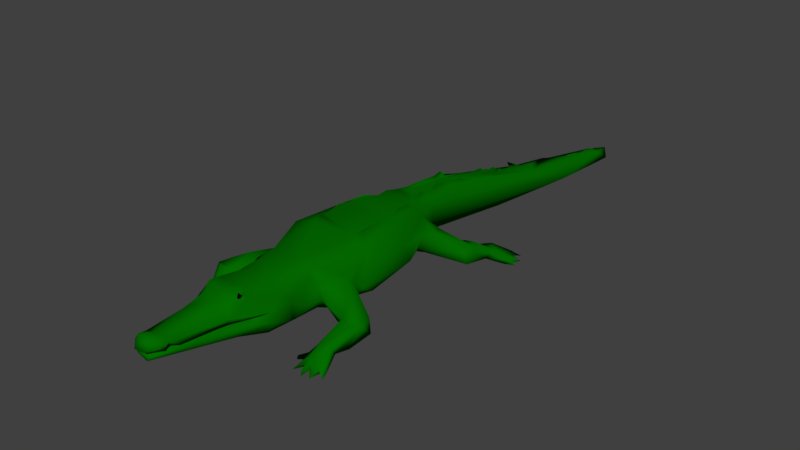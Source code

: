 # Source: item_enemy_jacare.blend  (saved by Blender 2.79.0; exported with 4.5.12 LTS)
import bpy
from mathutils import Matrix  # noqa: F401  (used for matrix-valued properties, if any)

bpy.ops.wm.read_factory_settings(use_empty=True)
scene = bpy.context.scene
scene.name = 'Scene'

# ---- collections
col_collection_1 = bpy.data.collections.new('Collection 1'); scene.collection.children.link(col_collection_1)

# ---- materials (node trees are filled in below, after node groups)
mat_fur = bpy.data.materials.new('fur')
mat_fur.alpha_threshold = 0.0
mat_fur.use_transparent_shadow = False
mat_fur.diffuse_color = (0.001038, 0.1523, 0.0, 1.0)
mat_fur.roughness = 0.5
mat_fur.specular_intensity = 0.0
mat_fur.line_color = (0.0, 0.0, 0.0, 1.0)

# ---- material node trees

# ---- world
world_world = bpy.data.worlds.new('World'); scene.world = world_world
world_world.color = (0.05088, 0.05088, 0.05088)
world_world.use_sun_shadow = False
world_world.sun_shadow_jitter_overblur = 0.0
world_world.cycles.sampling_method = 'MANUAL'

# ---- meshes
me_croc_body = bpy.data.meshes.new('croc_body')
me_croc_body.from_pydata([(0.6318, 0.9276, 1.116), (0.5721, 0.9679, 1.091), (0.6074, 0.962, 1.1), (0.5827, 0.9275, 1.014), (0.5174, 0.9427, 1.112), (0.4148, 0.9519, 1.058), (0.4832, 0.9485, 1.15), (0.4693, 1.005, 1.043), (0.4959, 0.9217, 1.169), (0.4645, 0.9309, 1.058), (0.4121, 0.9284, 1.156), (0.3544, 0.9276, 1.057), (0.4161, 0.9292, 1.008), (0.4045, 0.9713, 0.9968), (0.3532, 0.9511, 1.045), (0.4665, 0.9603, 1.094), (0.3311, 1.27, 0.5393), (0.3396, 1.225, 0.5005), (0.4562, 1.245, 0.6616), (0.6204, 1.152, 0.6671), (0.3163, 1.27, 0.6461), (0.6303, 1.036, 0.6677), (0.3442, 1.129, 0.5078), (0.2374, 1.274, 0.7247), (0.2783, 1.23, 0.7123), (0.3818, 1.177, 0.4524), (0.2791, 1.091, 0.6685), (0.3822, 1.052, 0.7105), (0.488, 1.037, 0.7395), (0.4697, 0.9902, 0.9159), (0.1998, 1.079, 0.7021), (1.259e-09, 1.001, -0.02841), (0.2259, 1.017, 0.1599), (-0.085, 1.037, 0.6241), (0.335, 1.079, 0.3085), (0.1132, 1.043, 0.5996), (0.1801, 1.071, 0.8967), (0.221, 1.166, 0.864), (0.08598, 1.42, 0.7447), (0.3223, 1.399, 0.3492), (0.3515, 1.302, 0.004573), (0.1728, 1.388, 0.7166), (0.3735, 1.169, -0.0376), (0.257, 1.168, 0.7167), (0.4936, 1.148, 0.788), (0.5983, 0.9916, 0.8348), (0.5649, 0.9897, 0.9292), (0.5586, 0.9258, 1.161), (0.5925, 1.157, 0.8168), (0.4591, 1.04, 0.9703), (0.5602, 1.039, 0.9614), (0.6522, 1.147, 0.7782), (0.09868, 1.43, 1.21), (0.09705, 1.391, 1.371), (0.1355, 1.404, 1.317), (0.1509, 1.381, 1.234), (0.2151, 1.249, 1.132), (0.2171, 1.32, 1.05), (0.2411, 1.181, 1.12), (0.1282, 1.432, 1.3), (-0.006181, 1.424, 1.135), (0.01689, 1.415, 1.225), (1.287e-10, 1.42, 1.313), (0.1417, 1.411, 1.278), (0.1436, 1.391, 1.296), (-0.05291, 1.268, 1.922), (0.07826, 1.259, 1.448), (0.1336, 1.265, 1.481), (0.04183, 1.253, 1.651), (0.1446, 1.273, 1.1), (0.1015, 1.328, 1.821), (0.02281, 1.387, 1.392), (-1.5e-09, 1.366, 1.838), (0.1137, 1.292, 1.762), (0.06472, 1.296, 1.828), (0.09507, 1.287, 1.851), (0.05837, 1.373, 1.913), (0.1651, 1.314, 1.408), (0.1561, 1.283, 1.429), (0.04501, 1.299, 1.954), (-0.03165, 1.303, 1.966), (-0.05272, 1.376, 1.913), (0.09332, 1.322, 1.906), (0.09199, 1.405, 1.02), (0.19, 1.094, 1.133), (0.1259, 1.043, 0.9676), (0.02587, 1.223, 1.93), (0.2041, 1.205, 1.224), (0.1524, 1.247, 1.284), (0.03706, 1.021, 0.9505), (-0.1427, 1.126, 1.301), (0.08333, 1.277, 1.761), (0.1122, 1.239, 1.697), (0.06074, 1.267, 1.927), (0.05747, 1.224, 1.857), (-0.01866, 1.295, 1.431), (-1.138e-09, 1.269, 1.212), (-0.1444, 1.272, 1.107), (0.1605, 1.16, 1.356), (0.2655, 1.216, -0.307), (0.2549, 1.132, -0.2727), (0.1975, 1.311, -0.3901), (0.1319, 1.06, -0.2982), (0.1348, 1.418, -0.2755), (0.07743, 1.399, -0.4193), (0.2318, 1.421, -0.05902), (0.1556, 1.343, -0.5509), (0.1698, 1.189, -0.537), (0.08442, 1.402, -0.5656), (0.1037, 1.356, -0.892), (0.06109, 1.083, -0.5234), (2.771e-09, 1.056, -0.4483), (0.1819, 1.373, -0.3712), (0.1235, 1.393, -0.4202), (0.1176, 1.449, -0.351), (0.1403, 1.001, -1.412), (-0.05885, 1.358, -0.8838), (0.2898, 1.022, -2.184), (0.1689, 1.437, 0.2956), (0.07735, 1.346, -1.022), (0.1175, 1.262, -1.398), (0.1896, 1.174, -1.788), (0.052, 1.239, -1.52), (0.21, 0.9607, -2.21), (0.3165, 1.118, -2.717), (0.3377, 1.123, -2.575), (0.3461, 1.035, -2.7), (0.05959, 1.382, -0.717), (0.07662, 1.378, -0.8699), (0.09159, 1.44, -0.4981), (0.07777, 1.402, -0.7192), (0.09751, 1.284, -1.464), (0.09743, 1.218, -1.647), (0.08848, 1.389, -0.9452), (0.1238, 1.305, -1.305), (0.08546, 1.248, -1.527), (0.1745, 1.432, -0.08773), (0.1191, 1.322, -1.128), (0.1319, 1.294, -1.272), (0.1616, 1.459, -0.1651), (0.2006, 1.149, -2.255), (0.2574, 1.141, -2.407), (0.2167, 1.156, -2.251), (0.1005, 1.169, -2.082), (0.1005, 1.181, -1.904), (0.1005, 1.201, -1.775), (2.996e-12, 1.232, -1.715), (0.3041, 1.226, -0.389), (0.2772, 1.2, -0.4965), (0.2567, 1.055, -0.4666), (0.1242, 1.038, -0.4647), (0.2787, 1.086, -0.3185), (0.1906, 1.464, 0.05663), (0.1818, 1.451, 0.234), (0.2473, 1.139, -0.5142), (0.5307, 1.01, -0.4759), (0.5082, 1.102, -0.4546), (0.545, 1.062, -0.568), (0.5298, 0.9604, -0.7057), (0.5195, 1.115, -0.5687), (0.4168, 0.9856, -0.6751), (0.4037, 1.008, -0.5537), (0.3837, 1.114, -0.5871), (0.4752, 1.121, -0.6188), (0.5526, 1.018, -0.7675), (0.4344, 1.037, -0.7296), (0.718, 0.9269, -0.8052), (0.6683, 0.9452, -0.8393), (0.6823, 0.9567, -0.8179), (0.6692, 0.9271, -0.9575), (0.7051, 0.9236, -0.8937), (0.6987, 0.9393, -0.8722), (0.4886, 0.9565, -0.9092), (0.5062, 0.9183, -0.9043), (0.4805, 1.017, -0.8458), (0.5324, 0.9303, -0.8844), (0.5703, 0.9553, -0.9354), (0.6297, 0.9141, -0.7954), (0.6419, 0.9426, -0.9001), (0.2325, 1.339, 0.7958), (0.1489, 1.388, 0.8637), (0.2222, 1.257, 0.956), (0.5751, 0.9165, -0.9919), (0.2816, 1.149, -2.562), (0.064, 1.223, -1.649), (0.2633, 1.152, -2.466), (0.2597, 1.15, -2.466), (0.2247, 1.161, -2.297), (0.2367, 1.16, -2.362), (-0.6419, 0.9426, -0.9001), (-0.6692, 0.9271, -0.9575), (-0.5751, 0.9165, -0.9919), (-0.718, 0.9269, -0.8052), (-0.6683, 0.9452, -0.8393), (-0.6823, 0.9567, -0.8179), (-0.7051, 0.9236, -0.8937), (-0.5703, 0.9553, -0.9354), (-0.6297, 0.9141, -0.7954), (-0.5324, 0.9303, -0.8844), (-0.5526, 1.018, -0.7675), (-0.5062, 0.9183, -0.9043), (-0.4886, 0.9565, -0.9092), (-0.6987, 0.9393, -0.8722), (-0.4752, 1.121, -0.6188), (-0.4344, 1.037, -0.7296), (-0.5195, 1.115, -0.5687), (-0.3837, 1.114, -0.5871), (-0.545, 1.062, -0.568), (-0.4037, 1.008, -0.5537), (-0.2787, 1.086, -0.3185), (-0.2567, 1.055, -0.4666), (-0.2549, 1.132, -0.2727), (-0.5307, 1.01, -0.4759), (-0.5082, 1.102, -0.4546), (-0.2655, 1.216, -0.307), (-0.4168, 0.9856, -0.6751), (-0.5298, 0.9604, -0.7057), (-0.1208, 1.408, 0.8512), (-0.1568, 1.403, 0.7164), (-0.1841, 1.429, 0.3063), (-0.3223, 1.399, 0.3492), (-0.1803, 1.085, 0.9368), (-0.2135, 1.091, 0.8492), (-0.2325, 1.339, 0.7958), (-0.2374, 1.274, 0.7247), (-0.3311, 1.27, 0.5393), (-0.09901, 1.401, 1.015), (-0.2222, 1.257, 0.956), (-0.2171, 1.32, 1.05), (-0.3822, 1.052, 0.7105), (-0.2791, 1.091, 0.6685), (-0.257, 1.168, 0.7167), (-0.2783, 1.23, 0.7123), (-0.1998, 1.079, 0.7021), (-0.335, 1.079, 0.3085), (-0.2259, 1.017, 0.1599), (-0.3735, 1.169, -0.0376), (-0.3818, 1.177, 0.4524), (-0.3619, 1.275, -0.005265), (-0.4805, 1.017, -0.8458), (-0.2374, 1.153, 1.141), (-0.1012, 1.031, 0.9433), (-0.178, 1.442, 0.2061), (-0.1795, 1.457, 0.2519), (-0.1348, 1.418, -0.2755), (-0.1144, 1.438, -0.3603), (-0.1906, 1.464, 0.05663), (-0.1783, 1.433, -0.08689), (-0.08848, 1.389, -0.9452), (-0.09296, 1.372, -0.8803), (-0.07735, 1.346, -1.022), (-0.1235, 1.393, -0.4202), (-0.1616, 1.459, -0.1651), (-0.05959, 1.382, -0.717), (-0.01782, 1.294, -1.282), (-0.0009926, 1.257, -1.408), (0.01641, 1.258, -1.399), (-0.09646, 1.418, -0.4583), (-0.08463, 1.405, -0.5638), (-0.05671, 1.395, -0.5607), (0.01133, 1.174, -1.788), (-0.2861, 1.39, -0.04642), (0.03501, 1.284, -1.468), (-0.004907, 1.303, -1.355), (-0.07777, 1.402, -0.7192), (-0.02599, 1.322, -1.137), (0.2439, 1.144, -2.408), (0.219, 1.162, -2.299), (0.2326, 1.123, -2.587), (0.1124, 1.022, -2.224), (-0.01575, 1.006, -1.559), (-0.1556, 1.343, -0.5509), (-0.09487, 1.105, -0.5312), (-0.1698, 1.189, -0.537), (-0.2473, 1.139, -0.5142), (-0.2772, 1.2, -0.4965), (-0.3041, 1.226, -0.389), (0.2753, 1.044, -2.709), (-0.1319, 1.06, -0.2982), (-0.1975, 1.311, -0.3901), (-0.1819, 1.373, -0.3712), (-0.1242, 1.038, -0.4647), (-0.3163, 1.27, 0.6461), (-0.1282, 1.432, 1.3), (-0.1089, 1.43, 1.218), (-0.1509, 1.381, 1.234), (-0.1355, 1.404, 1.317), (-0.1412, 1.41, 1.278), (-0.1436, 1.391, 1.296), (-0.09491, 1.393, 1.37), (-0.2151, 1.249, 1.132), (-0.05747, 1.224, 1.857), (-0.05997, 1.259, 1.933), (-0.08237, 1.276, 1.764), (-0.1336, 1.265, 1.481), (-0.1122, 1.239, 1.697), (-0.1617, 1.162, 1.358), (-0.06181, 1.245, 1.567), (-0.1057, 1.257, 1.368), (-0.05866, 1.306, 1.387), (-0.1137, 1.292, 1.762), (-0.05905, 1.301, 1.828), (-0.1627, 1.288, 1.445), (-0.09507, 1.287, 1.851), (0.06727, 1.305, 1.389), (-0.09884, 1.351, 1.543), (-0.09332, 1.322, 1.906), (-0.1015, 1.328, 1.821), (-0.3532, 0.9511, 1.045), (-0.3544, 0.9276, 1.057), (-0.488, 1.037, 0.7395), (-0.5586, 0.9258, 1.161), (-0.5721, 0.9679, 1.091), (-0.5983, 0.9916, 0.8348), (-0.4697, 0.9902, 0.9159), (-0.5649, 0.9897, 0.9292), (-0.6303, 1.036, 0.6677), (-0.6522, 1.147, 0.7782), (-0.6204, 1.152, 0.6671), (-0.4832, 0.9485, 1.15), (-0.4959, 0.9217, 1.169), (-0.4121, 0.9284, 1.156), (-0.4665, 0.9603, 1.094), (-0.6318, 0.9276, 1.116), (-0.6074, 0.962, 1.1), (-0.3442, 1.129, 0.5078), (-0.3396, 1.225, 0.5005), (-0.4562, 1.245, 0.6616), (-0.5925, 1.157, 0.8168), (-0.4693, 1.005, 1.043), (-0.5602, 1.039, 0.9614), (-0.4936, 1.148, 0.788), (-0.4591, 1.04, 0.9703), (-0.4645, 0.9309, 1.058), (-0.5174, 0.9427, 1.112), (-0.5827, 0.9275, 1.014), (-0.2041, 1.205, 1.224), (-0.4161, 0.9292, 1.008), (-0.4045, 0.9713, 0.9968), (-0.4148, 0.9519, 1.058)], [], [(0, 2, 1), (0, 46, 2), (4, 3, 47), (46, 0, 3), (1, 3, 0), (47, 1, 4), (47, 3, 1), (4, 7, 6), (6, 7, 15), (8, 6, 15), (8, 15, 9), (8, 9, 4), (6, 8, 4), (11, 14, 12), (14, 13, 12), (14, 5, 13), (10, 9, 15), (10, 5, 9), (12, 5, 11), (17, 16, 19), (16, 18, 19), (17, 19, 21), (22, 17, 21), (18, 16, 20), (51, 19, 18), (18, 24, 44), (44, 51, 18), (20, 23, 24), (23, 20, 41), (22, 25, 17), (27, 21, 28), (22, 21, 27), (27, 26, 22), (32, 33, 31), (34, 25, 22), (32, 34, 35), (33, 32, 35), (36, 30, 43), (43, 23, 37), (43, 37, 36), (30, 36, 85), (26, 30, 35), (30, 85, 89), (89, 35, 30), (17, 25, 39), (39, 16, 17), (34, 42, 25), (25, 42, 40), (25, 40, 39), (35, 34, 22), (30, 26, 43), (24, 43, 44), (24, 23, 43), (24, 18, 20), (33, 35, 89), (26, 27, 43), (27, 28, 44), (43, 27, 44), (28, 45, 29), (29, 45, 46), (21, 45, 28), (11, 5, 14), (44, 49, 7), (48, 7, 50), (51, 48, 50), (48, 51, 44), (48, 44, 7), (29, 49, 44), (44, 28, 29), (21, 51, 45), (21, 19, 51), (51, 50, 46), (45, 51, 46), (59, 52, 62), (59, 62, 53), (53, 54, 59), (56, 181, 57), (58, 181, 56), (60, 52, 83), (52, 61, 62), (71, 53, 62), (93, 91, 65), (68, 67, 66), (293, 65, 91), (64, 54, 63), (63, 52, 59), (55, 63, 54), (52, 63, 55), (71, 72, 70), (74, 73, 70), (72, 76, 70), (70, 75, 74), (57, 55, 77), (71, 77, 53), (71, 70, 77), (70, 73, 78), (77, 70, 78), (79, 76, 80), (81, 80, 76), (82, 75, 70), (70, 76, 82), (72, 81, 76), (77, 56, 57), (77, 54, 53), (55, 83, 52), (55, 54, 77), (60, 61, 52), (56, 77, 78), (76, 79, 82), (82, 79, 75), (46, 50, 2), (58, 56, 87), (69, 88, 87), (69, 87, 56), (89, 84, 90), (85, 84, 89), (9, 12, 13), (13, 7, 49), (5, 7, 13), (29, 9, 13), (13, 49, 29), (10, 15, 7), (7, 5, 10), (9, 5, 12), (2, 50, 7), (2, 7, 1), (1, 7, 4), (29, 46, 3), (29, 3, 9), (9, 3, 4), (67, 91, 92), (68, 91, 67), (94, 93, 86), (86, 93, 292), (293, 91, 68), (68, 66, 95), (96, 66, 88), (96, 88, 69), (97, 96, 69), (66, 96, 95), (66, 67, 88), (58, 98, 84), (93, 92, 91), (87, 67, 92), (92, 98, 87), (67, 87, 88), (58, 87, 98), (98, 90, 84), (86, 296, 98), (296, 90, 98), (94, 92, 93), (86, 98, 94), (94, 98, 92), (99, 40, 42), (99, 42, 100), (40, 101, 112), (40, 99, 101), (102, 32, 31), (100, 42, 32), (32, 102, 100), (112, 105, 40), (130, 108, 106), (109, 130, 106), (105, 112, 139), (113, 112, 106), (106, 108, 113), (101, 107, 106), (106, 112, 101), (112, 103, 139), (112, 113, 103), (111, 102, 31), (119, 137, 116), (116, 128, 119), (115, 107, 110), (117, 107, 115), (136, 118, 153), (137, 119, 109), (107, 117, 106), (117, 121, 106), (137, 109, 121), (138, 137, 121), (121, 109, 106), (122, 116, 120), (116, 137, 134), (120, 138, 121), (134, 120, 116), (124, 125, 126), (116, 104, 108), (127, 128, 116), (108, 127, 116), (153, 39, 105), (39, 40, 105), (42, 34, 32), (135, 120, 121), (132, 135, 121), (152, 153, 105), (139, 136, 105), (136, 103, 104), (39, 153, 118), (153, 152, 136), (137, 138, 134), (266, 142, 141), (147, 148, 101), (147, 101, 99), (102, 150, 149), (149, 151, 102), (100, 102, 151), (111, 150, 102), (150, 111, 110), (154, 107, 148), (148, 107, 101), (149, 110, 154), (107, 154, 110), (150, 110, 149), (156, 157, 159), (156, 155, 157), (158, 155, 161), (160, 158, 161), (160, 175, 158), (162, 159, 163), (165, 163, 164), (163, 159, 164), (155, 158, 157), (164, 157, 158), (157, 164, 159), (168, 166, 167), (178, 171, 170), (141, 142, 125), (142, 121, 125), (126, 125, 117), (149, 154, 162), (161, 149, 162), (145, 132, 121), (144, 145, 121), (117, 115, 123), (143, 144, 121), (121, 142, 143), (117, 123, 126), (121, 117, 125), (165, 160, 162), (160, 161, 162), (151, 149, 155), (155, 149, 161), (163, 165, 162), (148, 147, 159), (156, 159, 147), (148, 159, 162), (154, 148, 162), (155, 100, 151), (156, 147, 99), (155, 156, 100), (99, 100, 156), (173, 182, 175), (175, 160, 172), (173, 175, 172), (172, 174, 176), (175, 182, 176), (167, 164, 168), (177, 175, 178), (177, 158, 175), (164, 174, 165), (172, 160, 174), (165, 174, 160), (177, 166, 168), (167, 166, 177), (177, 171, 167), (167, 171, 164), (177, 178, 170), (170, 171, 177), (169, 176, 174), (174, 164, 169), (178, 169, 164), (176, 169, 175), (175, 169, 178), (179, 41, 180), (181, 37, 179), (181, 179, 180), (38, 180, 41), (22, 26, 35), (57, 180, 83), (181, 180, 57), (83, 180, 38), (37, 181, 36), (83, 38, 217), (16, 41, 20), (16, 39, 41), (179, 23, 41), (39, 38, 41), (38, 39, 118), (164, 158, 168), (158, 177, 168), (36, 181, 58), (36, 58, 84), (85, 36, 84), (183, 141, 125), (104, 103, 114), (103, 113, 114), (114, 113, 104), (128, 130, 109), (133, 109, 119), (119, 128, 133), (133, 128, 109), (104, 113, 129), (136, 139, 103), (152, 105, 136), (104, 129, 108), (108, 129, 113), (173, 172, 182), (185, 141, 183), (185, 186, 141), (23, 179, 37), (171, 178, 164), (172, 176, 182), (135, 122, 131), (131, 122, 120), (120, 135, 131), (108, 130, 127), (128, 127, 130), (132, 145, 146), (184, 132, 146), (187, 142, 266), (188, 187, 266), (134, 138, 120), (184, 135, 132), (201, 200, 191), (196, 201, 191), (192, 194, 193), (192, 193, 197), (190, 196, 198), (190, 198, 189), (189, 202, 199), (189, 197, 195), (192, 197, 194), (202, 195, 197), (202, 193, 199), (202, 197, 193), (203, 204, 199), (205, 203, 199), (204, 203, 206), (199, 207, 205), (205, 206, 203), (210, 209, 212), (210, 212, 208), (211, 212, 209), (213, 212, 211), (211, 214, 213), (215, 204, 206), (208, 215, 206), (207, 199, 216), (202, 189, 195), (212, 213, 207), (207, 213, 205), (216, 212, 207), (216, 215, 208), (198, 215, 216), (212, 216, 208), (38, 118, 219), (218, 38, 219), (218, 217, 38), (220, 218, 219), (221, 222, 241), (224, 223, 218), (220, 225, 218), (218, 225, 282), (226, 83, 217), (217, 227, 228), (227, 222, 221), (217, 228, 226), (222, 227, 223), (223, 227, 217), (230, 325, 33), (218, 223, 217), (229, 230, 231), (310, 229, 331), (229, 231, 331), (241, 33, 89), (224, 232, 231), (231, 232, 331), (230, 233, 231), (224, 231, 222), (234, 33, 325), (236, 237, 238), (238, 237, 220), (236, 234, 237), (225, 220, 326), (237, 326, 220), (33, 241, 233), (233, 230, 33), (233, 222, 231), (222, 233, 241), (234, 235, 33), (237, 234, 325), (33, 235, 31), (215, 201, 239), (239, 204, 215), (239, 199, 204), (215, 198, 201), (198, 200, 201), (199, 193, 194), (199, 239, 190), (196, 190, 239), (190, 189, 199), (191, 200, 198), (191, 198, 196), (239, 201, 196), (216, 197, 198), (240, 221, 241), (227, 221, 240), (198, 197, 189), (216, 199, 194), (197, 216, 194), (219, 243, 242), (116, 250, 248), (116, 248, 249), (249, 248, 250), (257, 258, 251), (252, 247, 244), (258, 257, 259), (122, 184, 260), (255, 122, 260), (247, 252, 261), (244, 247, 104), (246, 242, 136), (247, 246, 136), (242, 246, 261), (246, 247, 261), (242, 243, 118), (242, 220, 219), (219, 118, 243), (253, 258, 259), (122, 262, 256), (254, 263, 255), (255, 263, 256), (254, 256, 263), (122, 255, 262), (255, 256, 262), (122, 135, 184), (143, 142, 140), (223, 224, 222), (136, 104, 247), (266, 186, 183), (141, 186, 266), (187, 267, 140), (142, 187, 140), (140, 267, 266), (267, 188, 266), (145, 184, 146), (268, 183, 125), (251, 244, 245), (266, 183, 268), (264, 258, 253), (253, 116, 264), (249, 264, 116), (123, 115, 270), (260, 269, 271), (116, 122, 256), (249, 260, 271), (256, 254, 116), (265, 116, 254), (254, 255, 260), (249, 265, 260), (265, 254, 260), (184, 145, 260), (145, 144, 260), (270, 269, 123), (234, 236, 235), (268, 125, 124), (220, 261, 238), (265, 250, 116), (250, 265, 249), (273, 270, 272), (272, 270, 115), (118, 136, 242), (115, 110, 272), (220, 242, 261), (269, 273, 271), (273, 269, 270), (205, 275, 206), (275, 274, 206), (274, 210, 206), (210, 208, 206), (205, 213, 276), (276, 213, 214), (276, 275, 205), (126, 123, 277), (140, 260, 143), (144, 143, 260), (123, 269, 277), (269, 260, 268), (140, 266, 268), (126, 277, 124), (260, 140, 268), (268, 277, 269), (278, 211, 209), (273, 279, 271), (280, 271, 279), (209, 210, 278), (281, 278, 210), (279, 276, 214), (274, 273, 272), (272, 210, 274), (272, 281, 210), (281, 111, 278), (111, 281, 272), (273, 275, 279), (275, 276, 279), (273, 274, 275), (111, 272, 110), (261, 279, 238), (214, 238, 279), (238, 214, 236), (280, 261, 252), (279, 261, 280), (268, 124, 277), (258, 264, 271), (104, 116, 259), (253, 259, 116), (264, 249, 271), (236, 214, 211), (278, 111, 31), (104, 259, 257), (245, 104, 257), (280, 251, 271), (257, 251, 245), (258, 271, 251), (235, 278, 31), (278, 235, 211), (236, 211, 235), (244, 280, 252), (251, 280, 244), (245, 244, 104), (283, 284, 287), (287, 284, 285), (287, 285, 286), (284, 60, 226), (286, 302, 289), (286, 285, 302), (62, 61, 284), (71, 62, 289), (286, 289, 283), (227, 290, 228), (62, 283, 289), (227, 240, 290), (284, 283, 62), (93, 65, 292), (293, 294, 295), (292, 291, 86), (65, 293, 292), (295, 291, 292), (296, 291, 295), (296, 86, 291), (297, 298, 294), (297, 293, 68), (286, 288, 287), (298, 96, 97), (293, 297, 294), (297, 68, 95), (96, 298, 95), (298, 297, 95), (304, 301, 299), (299, 301, 300), (302, 290, 97), (301, 79, 80), (303, 301, 80), (300, 302, 299), (299, 302, 97), (285, 226, 228), (304, 299, 97), (69, 304, 97), (78, 73, 304), (83, 55, 57), (78, 304, 69), (74, 301, 73), (74, 79, 301), (74, 75, 79), (301, 304, 73), (56, 78, 69), (289, 305, 71), (71, 305, 72), (80, 306, 303), (290, 302, 228), (61, 60, 284), (60, 83, 226), (226, 285, 284), (80, 81, 306), (285, 228, 302), (81, 307, 306), (300, 307, 302), (302, 305, 289), (307, 305, 302), (81, 72, 307), (303, 306, 307), (300, 301, 307), (72, 305, 307), (303, 307, 301), (339, 309, 308), (313, 314, 315), (313, 316, 310), (318, 316, 317), (313, 310, 314), (320, 319, 334), (324, 323, 312), (237, 325, 326), (230, 229, 325), (316, 229, 310), (316, 325, 229), (224, 282, 232), (318, 317, 327), (317, 331, 327), (232, 327, 331), (327, 232, 282), (225, 327, 282), (225, 326, 318), (318, 326, 316), (326, 325, 316), (282, 224, 218), (327, 225, 318), (317, 328, 331), (331, 328, 329), (328, 317, 330), (329, 328, 330), (317, 316, 313), (317, 313, 315), (330, 317, 315), (332, 314, 331), (310, 331, 314), (332, 331, 329), (330, 315, 324), (335, 333, 334), (335, 314, 333), (315, 314, 335), (329, 312, 334), (329, 324, 312), (330, 324, 329), (296, 295, 336), (294, 336, 295), (336, 294, 298), (336, 240, 296), (240, 90, 296), (295, 292, 293), (90, 241, 89), (241, 90, 240), (336, 97, 290), (298, 97, 336), (290, 240, 336), (335, 311, 312), (335, 334, 311), (312, 311, 334), (335, 312, 323), (315, 323, 324), (323, 315, 335), (339, 321, 333), (339, 337, 309), (333, 321, 322), (308, 309, 337), (338, 308, 337), (339, 308, 338), (329, 339, 338), (339, 333, 337), (322, 321, 329), (339, 329, 321), (332, 338, 314), (329, 338, 332), (333, 314, 338), (337, 333, 338), (322, 320, 333), (329, 319, 322), (319, 320, 322), (333, 320, 334), (329, 334, 319)])
me_croc_body.polygons.foreach_set('use_smooth', [True] * 670)
_k = set([(185, 186), (187, 188), (187, 267), (188, 267)])
me_croc_body.attributes.new('sharp_edge', 'BOOLEAN', 'EDGE').data.foreach_set('value', [ (min(e.vertices), max(e.vertices)) in _k for e in me_croc_body.edges])
_uv = me_croc_body.uv_layers.new(name='UVMap')
_uv.uv.foreach_set('vector', [0.317, 0.8689, 0.324, 0.8116, 0.3234, 0.9205, 0.317, 0.8689, 0.3297, 0.2116, 0.324, 0.8116, 0.3237, 0.9173, 0.3171, 0.2047, 0.3164, 0.7951, 0.3297, 0.2116, 0.317, 0.8689, 0.3171, 0.2047, 0.3234, 0.9205, 0.3171, 0.2047, 0.317, 0.8689, 0.3164, 0.7951, 0.3234, 0.9205, 0.3237, 0.9173, 0.3164, 0.7951, 0.3171, 0.2047, 0.3234, 0.9205, 0.3237, 0.9173, 0.3332, 0.6723, 0.321, 0.8156, 0.321, 0.8156, 0.3332, 0.6723, 0.322, 0.9042, 0.3161, 0.7752, 0.321, 0.8156, 0.322, 0.9042, 0.3161, 0.7752, 0.322, 0.9042, 0.3184, 0.8022, 0.3161, 0.7752, 0.3184, 0.8022, 0.3237, 0.9173, 0.321, 0.8156, 0.3161, 0.7752, 0.3237, 0.9173, 0.3174, 0.9194, 0.3207, 0.7955, 0.3178, 0.1062, 0.3207, 0.7955, 0.3263, 0.07174, 0.3178, 0.1062, 0.3207, 0.7955, 0.3214, 0.9737, 0.3263, 0.07174, 0.3164, 0.8005, 0.3184, 0.8022, 0.322, 0.9042, 0.3164, 0.8005, 0.3214, 0.9737, 0.3184, 0.8022, 0.3178, 0.1062, 0.3214, 0.9737, 0.3174, 0.9194, 0.3809, 0.7822, 0.3896, 0.9105, 0.3631, 0.6712, 0.3896, 0.9105, 0.3829, 0.6997, 0.3631, 0.6712, 0.3809, 0.7822, 0.3631, 0.6712, 0.3413, 0.6626, 0.3607, 0.9526, 0.3809, 0.7822, 0.3413, 0.6626, 0.3829, 0.6997, 0.3896, 0.9105, 0.3874, 0.7197, 0.36, 0.4905, 0.3631, 0.6712, 0.3829, 0.6997, 0.3829, 0.6997, 0.3791, 0.5852, 0.3619, 0.4681, 0.3619, 0.4681, 0.36, 0.4905, 0.3829, 0.6997, 0.3874, 0.7197, 0.3875, 0.5989, 0.3791, 0.5852, 0.3875, 0.5989, 0.3874, 0.7197, 0.4104, 0.5904, 0.3607, 0.9526, 0.3708, 0.07515, 0.3809, 0.7822, 0.3469, 0.6189, 0.3413, 0.6626, 0.3396, 0.5358, 0.3607, 0.9526, 0.3413, 0.6626, 0.3469, 0.6189, 0.3469, 0.6189, 0.3532, 0.6749, 0.3607, 0.9526, 0.3377, 0.6152, 0.34, 0.7003, 0.3335, 0.7219, 0.3509, 0.3451, 0.3708, 0.07515, 0.3607, 0.9526, 0.3377, 0.6152, 0.3509, 0.3451, 0.3404, 0.8074, 0.34, 0.7003, 0.3377, 0.6152, 0.3404, 0.8074, 0.3523, 0.2788, 0.3507, 0.6317, 0.365, 0.5836, 0.365, 0.5836, 0.3875, 0.5989, 0.3666, 0.3351, 0.365, 0.5836, 0.3666, 0.3351, 0.3523, 0.2788, 0.3507, 0.6317, 0.3523, 0.2788, 0.3438, 0.3111, 0.3532, 0.6749, 0.3507, 0.6317, 0.3404, 0.8074, 0.3507, 0.6317, 0.3438, 0.3111, 0.3387, 0.3096, 0.3387, 0.3096, 0.3404, 0.8074, 0.3507, 0.6317, 0.3809, 0.7822, 0.3708, 0.07515, 0.4147, 0.2439, 0.4147, 0.2439, 0.3896, 0.9105, 0.3809, 0.7822, 0.3509, 0.3451, 0.3694, 0.4572, 0.3708, 0.07515, 0.3708, 0.07515, 0.3694, 0.4572, 0.3931, 0.3029, 0.3708, 0.07515, 0.3931, 0.3029, 0.4147, 0.2439, 0.3404, 0.8074, 0.3509, 0.3451, 0.3607, 0.9526, 0.3507, 0.6317, 0.3532, 0.6749, 0.365, 0.5836, 0.3791, 0.5852, 0.365, 0.5836, 0.3619, 0.4681, 0.3791, 0.5852, 0.3875, 0.5989, 0.365, 0.5836, 0.3791, 0.5852, 0.3829, 0.6997, 0.3874, 0.7197, 0.34, 0.7003, 0.3404, 0.8074, 0.3387, 0.3096, 0.3532, 0.6749, 0.3469, 0.6189, 0.365, 0.5836, 0.3469, 0.6189, 0.3396, 0.5358, 0.3619, 0.4681, 0.365, 0.5836, 0.3469, 0.6189, 0.3619, 0.4681, 0.3396, 0.5358, 0.3343, 0.4041, 0.3301, 0.2114, 0.3301, 0.2114, 0.3343, 0.4041, 0.3297, 0.2116, 0.3413, 0.6626, 0.3343, 0.4041, 0.3396, 0.5358, 0.3174, 0.9194, 0.3214, 0.9737, 0.3207, 0.7955, 0.3619, 0.4681, 0.3395, 0.136, 0.3332, 0.6723, 0.3641, 0.4226, 0.3332, 0.6723, 0.3399, 0.1421, 0.36, 0.4905, 0.3641, 0.4226, 0.3399, 0.1421, 0.3641, 0.4226, 0.36, 0.4905, 0.3619, 0.4681, 0.3641, 0.4226, 0.3619, 0.4681, 0.3332, 0.6723, 0.3301, 0.2114, 0.3395, 0.136, 0.3619, 0.4681, 0.3619, 0.4681, 0.3396, 0.5358, 0.3301, 0.2114, 0.3413, 0.6626, 0.36, 0.4905, 0.3343, 0.4041, 0.3413, 0.6626, 0.3631, 0.6712, 0.36, 0.4905, 0.36, 0.4905, 0.3399, 0.1421, 0.3297, 0.2116, 0.3343, 0.4041, 0.36, 0.4905, 0.3297, 0.2116, 0.4232, 0.524, 0.4233, 0.6882, 0.4231, 0.5091, 0.4232, 0.524, 0.4231, 0.5091, 0.4155, 0.4006, 0.4155, 0.4006, 0.4176, 0.4955, 0.4232, 0.524, 0.3864, 0.8313, 0.387, 0.1468, 0.4004, 0.5602, 0.3691, 0.8547, 0.387, 0.1468, 0.3864, 0.8313, 0.4219, 0.8288, 0.4233, 0.6882, 0.4178, 0.3417, 0.4233, 0.6882, 0.4212, 0.6651, 0.4231, 0.5091, 0.4155, 0.3794, 0.4155, 0.4006, 0.4231, 0.5091, 0.3886, 0.3957, 0.3901, 0.6978, 0.3894, 0.3881, 0.3861, 0.9188, 0.3877, 0.2664, 0.3884, 0.2702, 0.39, 0.6907, 0.3894, 0.3881, 0.3901, 0.6978, 0.4149, 0.5348, 0.4176, 0.4955, 0.4191, 0.5645, 0.4191, 0.5645, 0.4233, 0.6882, 0.4232, 0.524, 0.4132, 0.6363, 0.4191, 0.5645, 0.4176, 0.4955, 0.4233, 0.6882, 0.4191, 0.5645, 0.4132, 0.6363, 0.4155, 0.3794, 0.4083, 0.5624, 0.4014, 0.5761, 0.3947, 0.5607, 0.3947, 0.6811, 0.4014, 0.5761, 0.4083, 0.5624, 0.4092, 0.4164, 0.4014, 0.5761, 0.4014, 0.5761, 0.3954, 0.5202, 0.3947, 0.5607, 0.4004, 0.5602, 0.4132, 0.6363, 0.4004, 0.3285, 0.4155, 0.3794, 0.4004, 0.3285, 0.4155, 0.4006, 0.4155, 0.3794, 0.4014, 0.5761, 0.4004, 0.3285, 0.4014, 0.5761, 0.3947, 0.6811, 0.3923, 0.2895, 0.4004, 0.3285, 0.4014, 0.5761, 0.3923, 0.2895, 0.3959, 0.343, 0.4092, 0.4164, 0.3981, 0.3439, 0.4101, 0.4222, 0.3981, 0.3439, 0.4092, 0.4164, 0.4005, 0.4166, 0.3954, 0.5202, 0.4014, 0.5761, 0.4014, 0.5761, 0.4092, 0.4164, 0.4005, 0.4166, 0.4083, 0.5624, 0.4101, 0.4222, 0.4092, 0.4164, 0.4004, 0.3285, 0.3864, 0.8313, 0.4004, 0.5602, 0.4004, 0.3285, 0.4176, 0.4955, 0.4155, 0.4006, 0.4132, 0.6363, 0.4178, 0.3417, 0.4233, 0.6882, 0.4132, 0.6363, 0.4176, 0.4955, 0.4004, 0.3285, 0.4219, 0.8288, 0.4212, 0.6651, 0.4233, 0.6882, 0.3864, 0.8313, 0.4004, 0.3285, 0.3923, 0.2895, 0.4092, 0.4164, 0.3959, 0.343, 0.4005, 0.4166, 0.4005, 0.4166, 0.3959, 0.343, 0.3954, 0.5202, 0.3297, 0.2116, 0.3399, 0.1421, 0.324, 0.8116, 0.3691, 0.8547, 0.3864, 0.8313, 0.379, 0.664, 0.3901, 0.8909, 0.3841, 0.5539, 0.379, 0.664, 0.3901, 0.8909, 0.379, 0.664, 0.3864, 0.8313, 0.3387, 0.3096, 0.3553, 0.7158, 0.3569, 0.6054, 0.3438, 0.3111, 0.3553, 0.7158, 0.3387, 0.3096, 0.3184, 0.8022, 0.3178, 0.1062, 0.3263, 0.07174, 0.3263, 0.07174, 0.3332, 0.6723, 0.3395, 0.136, 0.3214, 0.9737, 0.3332, 0.6723, 0.3263, 0.07174, 0.3301, 0.2114, 0.3184, 0.8022, 0.3263, 0.07174, 0.3263, 0.07174, 0.3395, 0.136, 0.3301, 0.2114, 0.3164, 0.8005, 0.322, 0.9042, 0.3332, 0.6723, 0.3332, 0.6723, 0.3214, 0.9737, 0.3164, 0.8005, 0.3184, 0.8022, 0.3214, 0.9737, 0.3178, 0.1062, 0.324, 0.8116, 0.3399, 0.1421, 0.3332, 0.6723, 0.324, 0.8116, 0.3332, 0.6723, 0.3234, 0.9205, 0.3234, 0.9205, 0.3332, 0.6723, 0.3237, 0.9173, 0.3301, 0.2114, 0.3297, 0.2116, 0.3171, 0.2047, 0.3301, 0.2114, 0.3171, 0.2047, 0.3184, 0.8022, 0.3184, 0.8022, 0.3171, 0.2047, 0.3237, 0.9173, 0.3877, 0.2664, 0.3901, 0.6978, 0.3844, 0.6453, 0.3861, 0.9188, 0.3901, 0.6978, 0.3877, 0.2664, 0.3799, 0.513, 0.3886, 0.3957, 0.3818, 0.3872, 0.3818, 0.3872, 0.3886, 0.3957, 0.3864, 0.392, 0.39, 0.6907, 0.3901, 0.6978, 0.3861, 0.9188, 0.3861, 0.9188, 0.3884, 0.2702, 0.3931, 0.289, 0.3891, 0.6513, 0.3884, 0.2702, 0.3841, 0.5539, 0.3891, 0.6513, 0.3841, 0.5539, 0.3901, 0.8909, 0.3901, 0.8905, 0.3891, 0.6513, 0.3901, 0.8909, 0.3884, 0.2702, 0.3891, 0.6513, 0.3931, 0.289, 0.3884, 0.2702, 0.3877, 0.2664, 0.3841, 0.5539, 0.3691, 0.8547, 0.3661, 0.491, 0.3553, 0.7158, 0.3886, 0.3957, 0.3844, 0.6453, 0.3901, 0.6978, 0.379, 0.664, 0.3877, 0.2664, 0.3844, 0.6453, 0.3844, 0.6453, 0.3661, 0.491, 0.379, 0.664, 0.3877, 0.2664, 0.379, 0.664, 0.3841, 0.5539, 0.3691, 0.8547, 0.379, 0.664, 0.3661, 0.491, 0.3661, 0.491, 0.3569, 0.6054, 0.3553, 0.7158, 0.3818, 0.3872, 0.3684, 0.5352, 0.3661, 0.491, 0.3684, 0.5352, 0.3569, 0.6054, 0.3661, 0.491, 0.3799, 0.513, 0.3844, 0.6453, 0.3886, 0.3957, 0.3818, 0.3872, 0.3661, 0.491, 0.3799, 0.513, 0.3799, 0.513, 0.3661, 0.491, 0.3844, 0.6453, 0.3757, 0.4442, 0.3931, 0.3029, 0.3694, 0.4572, 0.3757, 0.4442, 0.3694, 0.4572, 0.36, 0.3883, 0.3931, 0.3029, 0.3963, 0.6132, 0.4109, 0.5717, 0.3931, 0.3029, 0.3757, 0.4442, 0.3963, 0.6132, 0.3449, 0.4487, 0.3377, 0.6152, 0.3335, 0.7219, 0.36, 0.3883, 0.3694, 0.4572, 0.3377, 0.6152, 0.3377, 0.6152, 0.3449, 0.4487, 0.36, 0.3883, 0.4109, 0.5717, 0.4215, 0.9527, 0.3931, 0.3029, 0.4161, 0.2217, 0.4164, 0.9316, 0.4063, 0.9368, 0.4072, 0.5271, 0.4161, 0.2217, 0.4063, 0.9368, 0.4215, 0.9527, 0.4109, 0.5717, 0.4277, 0.2028, 0.4173, 0.6656, 0.4109, 0.5717, 0.4063, 0.9368, 0.4063, 0.9368, 0.4164, 0.9316, 0.4173, 0.6656, 0.3963, 0.6132, 0.3706, 0.8727, 0.4063, 0.9368, 0.4063, 0.9368, 0.4109, 0.5717, 0.3963, 0.6132, 0.4109, 0.5717, 0.4208, 0.4005, 0.4277, 0.2028, 0.4109, 0.5717, 0.4173, 0.6656, 0.4208, 0.4005, 0.3447, 0.7325, 0.3449, 0.4487, 0.3335, 0.7219, 0.4049, 0.7695, 0.399, 0.8935, 0.4087, 0.5079, 0.4087, 0.5079, 0.4121, 0.48, 0.4049, 0.7695, 0.3358, 0.4111, 0.3706, 0.8727, 0.3535, 0.8522, 0.3378, 0.89, 0.3706, 0.8727, 0.3358, 0.4111, 0.4245, 0.2027, 0.4241, 0.345, 0.4276, 0.4788, 0.399, 0.8935, 0.4049, 0.7695, 0.4072, 0.5271, 0.3706, 0.8727, 0.3378, 0.89, 0.4063, 0.9368, 0.3378, 0.89, 0.3689, 0.4154, 0.4063, 0.9368, 0.399, 0.8935, 0.4072, 0.5271, 0.3689, 0.4154, 0.3938, 0.2183, 0.399, 0.8935, 0.3689, 0.4154, 0.3689, 0.4154, 0.4072, 0.5271, 0.4063, 0.9368, 0.3823, 0.6788, 0.4087, 0.5079, 0.3865, 0.4553, 0.4087, 0.5079, 0.399, 0.8935, 0.3936, 0.2973, 0.3865, 0.4553, 0.3938, 0.2183, 0.3689, 0.4154, 0.3936, 0.2973, 0.3865, 0.4553, 0.4087, 0.5079, 0.3542, 0.8635, 0.3582, 0.6039, 0.3392, 0.8435, 0.4087, 0.5079, 0.4184, 0.6687, 0.4164, 0.9316, 0.4136, 0.2063, 0.4121, 0.48, 0.4087, 0.5079, 0.4164, 0.9316, 0.4136, 0.2063, 0.4087, 0.5079, 0.4276, 0.4788, 0.4147, 0.2439, 0.4215, 0.9527, 0.4147, 0.2439, 0.3931, 0.3029, 0.4215, 0.9527, 0.3694, 0.4572, 0.3509, 0.3451, 0.3377, 0.6152, 0.3834, 0.7031, 0.3865, 0.4553, 0.3689, 0.4154, 0.3783, 0.9062, 0.3834, 0.7031, 0.3689, 0.4154, 0.4295, 0.7981, 0.4276, 0.4788, 0.4215, 0.9527, 0.4277, 0.2028, 0.4245, 0.2027, 0.4215, 0.9527, 0.4245, 0.2027, 0.4208, 0.4005, 0.4184, 0.6687, 0.4147, 0.2439, 0.4276, 0.4788, 0.4241, 0.345, 0.4276, 0.4788, 0.4295, 0.7981, 0.4245, 0.2027, 0.399, 0.8935, 0.3938, 0.2183, 0.3936, 0.2973, 0.3624, 0.2947, 0.3648, 0.4577, 0.3617, 0.302, 0.379, 0.6064, 0.3739, 0.8029, 0.3963, 0.6132, 0.379, 0.6064, 0.3963, 0.6132, 0.3757, 0.4442, 0.3449, 0.4487, 0.3406, 0.7476, 0.3468, 0.7537, 0.3468, 0.7537, 0.3511, 0.4747, 0.3449, 0.4487, 0.36, 0.3883, 0.3449, 0.4487, 0.3511, 0.4747, 0.3447, 0.7325, 0.3406, 0.7476, 0.3449, 0.4487, 0.3406, 0.7476, 0.3447, 0.7325, 0.3535, 0.8522, 0.3616, 0.8419, 0.3706, 0.8727, 0.3739, 0.8029, 0.3739, 0.8029, 0.3706, 0.8727, 0.3963, 0.6132, 0.3468, 0.7537, 0.3535, 0.8522, 0.3616, 0.8419, 0.3706, 0.8727, 0.3616, 0.8419, 0.3535, 0.8522, 0.3406, 0.7476, 0.3535, 0.8522, 0.3468, 0.7537, 0.3537, 0.7567, 0.3453, 0.9001, 0.3553, 0.9302, 0.3537, 0.7567, 0.335, 0.801, 0.3453, 0.9001, 0.3259, 0.1853, 0.335, 0.801, 0.3345, 0.9126, 0.3306, 0.1213, 0.3259, 0.1853, 0.3345, 0.9126, 0.3306, 0.1213, 0.3167, 0.5131, 0.3259, 0.1853, 0.3551, 0.8747, 0.3553, 0.9302, 0.357, 0.01889, 0.3403, 0.234, 0.357, 0.01889, 0.3339, 0.2998, 0.357, 0.01889, 0.3553, 0.9302, 0.3339, 0.2998, 0.335, 0.801, 0.3259, 0.1853, 0.3453, 0.9001, 0.3339, 0.2998, 0.3453, 0.9001, 0.3259, 0.1853, 0.3453, 0.9001, 0.3339, 0.2998, 0.3553, 0.9302, 0.3226, 0.386, 0.3162, 0.3729, 0.3197, 0.4271, 0.3203, 0.554, 0.3177, 0.4854, 0.3156, 0.5253, 0.3617, 0.302, 0.3648, 0.4577, 0.3582, 0.6039, 0.3648, 0.4577, 0.3689, 0.4154, 0.3582, 0.6039, 0.3392, 0.8435, 0.3582, 0.6039, 0.3378, 0.89, 0.3468, 0.7537, 0.3616, 0.8419, 0.3551, 0.8747, 0.3345, 0.9126, 0.3468, 0.7537, 0.3551, 0.8747, 0.3737, 0.1374, 0.3783, 0.9062, 0.3689, 0.4154, 0.3697, 0.3721, 0.3737, 0.1374, 0.3689, 0.4154, 0.3378, 0.89, 0.3358, 0.4111, 0.3277, 0.9073, 0.3671, 0.702, 0.3697, 0.3721, 0.3689, 0.4154, 0.3689, 0.4154, 0.3648, 0.4577, 0.3671, 0.702, 0.3378, 0.89, 0.3277, 0.9073, 0.3392, 0.8435, 0.3689, 0.4154, 0.3378, 0.89, 0.3582, 0.6039, 0.3403, 0.234, 0.3306, 0.1213, 0.3551, 0.8747, 0.3306, 0.1213, 0.3345, 0.9126, 0.3551, 0.8747, 0.3511, 0.4747, 0.3468, 0.7537, 0.335, 0.801, 0.335, 0.801, 0.3468, 0.7537, 0.3345, 0.9126, 0.357, 0.01889, 0.3403, 0.234, 0.3551, 0.8747, 0.3739, 0.8029, 0.379, 0.6064, 0.3553, 0.9302, 0.3537, 0.7567, 0.3553, 0.9302, 0.379, 0.6064, 0.3739, 0.8029, 0.3553, 0.9302, 0.3551, 0.8747, 0.3616, 0.8419, 0.3739, 0.8029, 0.3551, 0.8747, 0.335, 0.801, 0.36, 0.3883, 0.3511, 0.4747, 0.3537, 0.7567, 0.379, 0.6064, 0.3757, 0.4442, 0.335, 0.801, 0.3537, 0.7567, 0.36, 0.3883, 0.3757, 0.4442, 0.36, 0.3883, 0.3537, 0.7567, 0.315, 0.5516, 0.3157, 0.7033, 0.3167, 0.5131, 0.3167, 0.5131, 0.3306, 0.1213, 0.3227, 0.5506, 0.315, 0.5516, 0.3167, 0.5131, 0.3227, 0.5506, 0.3227, 0.5506, 0.3338, 0.4443, 0.3214, 0.6237, 0.3167, 0.5131, 0.3157, 0.7033, 0.3214, 0.6237, 0.3197, 0.4271, 0.3339, 0.2998, 0.3226, 0.386, 0.3157, 0.3528, 0.3167, 0.5131, 0.3203, 0.554, 0.3157, 0.3528, 0.3259, 0.1853, 0.3167, 0.5131, 0.3339, 0.2998, 0.3338, 0.4443, 0.3403, 0.234, 0.3227, 0.5506, 0.3306, 0.1213, 0.3338, 0.4443, 0.3403, 0.234, 0.3338, 0.4443, 0.3306, 0.1213, 0.3157, 0.3528, 0.3162, 0.3729, 0.3226, 0.386, 0.3197, 0.4271, 0.3162, 0.3729, 0.3157, 0.3528, 0.3157, 0.3528, 0.3177, 0.4854, 0.3197, 0.4271, 0.3197, 0.4271, 0.3177, 0.4854, 0.3339, 0.2998, 0.3157, 0.3528, 0.3203, 0.554, 0.3156, 0.5253, 0.3156, 0.5253, 0.3177, 0.4854, 0.3157, 0.3528, 0.316, 0.6351, 0.3214, 0.6237, 0.3338, 0.4443, 0.3338, 0.4443, 0.3339, 0.2998, 0.316, 0.6351, 0.3203, 0.554, 0.316, 0.6351, 0.3339, 0.2998, 0.3214, 0.6237, 0.316, 0.6351, 0.3167, 0.5131, 0.3167, 0.5131, 0.316, 0.6351, 0.3203, 0.554, 0.4024, 0.4458, 0.4104, 0.5904, 0.413, 0.3239, 0.387, 0.1468, 0.3666, 0.3351, 0.4024, 0.4458, 0.387, 0.1468, 0.4024, 0.4458, 0.413, 0.3239, 0.4204, 0.5478, 0.413, 0.3239, 0.4104, 0.5904, 0.3607, 0.9526, 0.3532, 0.6749, 0.3404, 0.8074, 0.4004, 0.5602, 0.413, 0.3239, 0.4178, 0.3417, 0.387, 0.1468, 0.413, 0.3239, 0.4004, 0.5602, 0.4178, 0.3417, 0.413, 0.3239, 0.4204, 0.5478, 0.3666, 0.3351, 0.387, 0.1468, 0.3523, 0.2788, 0.4178, 0.3417, 0.4204, 0.5478, 0.4153, 0.3653, 0.3896, 0.9105, 0.4104, 0.5904, 0.3874, 0.7197, 0.3896, 0.9105, 0.4147, 0.2439, 0.4104, 0.5904, 0.4024, 0.4458, 0.3875, 0.5989, 0.4104, 0.5904, 0.4147, 0.2439, 0.4204, 0.5478, 0.4104, 0.5904, 0.4204, 0.5478, 0.4147, 0.2439, 0.4241, 0.345, 0.3339, 0.2998, 0.3259, 0.1853, 0.3226, 0.386, 0.3259, 0.1853, 0.3157, 0.3528, 0.3226, 0.386, 0.3523, 0.2788, 0.387, 0.1468, 0.3691, 0.8547, 0.3523, 0.2788, 0.3691, 0.8547, 0.3553, 0.7158, 0.3438, 0.3111, 0.3523, 0.2788, 0.3553, 0.7158, 0.362, 0.5849, 0.3617, 0.302, 0.3582, 0.6039, 0.4184, 0.6687, 0.4208, 0.4005, 0.4259, 0.5391, 0.4208, 0.4005, 0.4173, 0.6656, 0.4259, 0.5391, 0.4259, 0.5391, 0.4173, 0.6656, 0.4184, 0.6687, 0.4121, 0.48, 0.4161, 0.2217, 0.4072, 0.5271, 0.4125, 0.6203, 0.4072, 0.5271, 0.4049, 0.7695, 0.4049, 0.7695, 0.4121, 0.48, 0.4125, 0.6203, 0.4125, 0.6203, 0.4121, 0.48, 0.4072, 0.5271, 0.4184, 0.6687, 0.4173, 0.6656, 0.4222, 0.8054, 0.4245, 0.2027, 0.4277, 0.2028, 0.4208, 0.4005, 0.4295, 0.7981, 0.4215, 0.9527, 0.4245, 0.2027, 0.4184, 0.6687, 0.4222, 0.8054, 0.4164, 0.9316, 0.4164, 0.9316, 0.4222, 0.8054, 0.4173, 0.6656, 0.315, 0.5516, 0.3227, 0.5506, 0.3157, 0.7033, 0.3641, 0.4057, 0.3617, 0.302, 0.362, 0.5849, 0.3641, 0.4057, 0.3642, 0.4038, 0.3617, 0.302, 0.3875, 0.5989, 0.4024, 0.4458, 0.3666, 0.3351, 0.3177, 0.4854, 0.3203, 0.554, 0.3339, 0.2998, 0.3227, 0.5506, 0.3214, 0.6237, 0.3157, 0.7033, 0.3834, 0.7031, 0.3823, 0.6788, 0.3901, 0.5753, 0.3901, 0.5753, 0.3823, 0.6788, 0.3865, 0.4553, 0.3865, 0.4553, 0.3834, 0.7031, 0.3901, 0.5753, 0.4164, 0.9316, 0.4161, 0.2217, 0.4136, 0.2063, 0.4121, 0.48, 0.4136, 0.2063, 0.4161, 0.2217, 0.3783, 0.9062, 0.3737, 0.1374, 0.3798, 0.6295, 0.3792, 0.904, 0.3783, 0.9062, 0.3798, 0.6295, 0.3663, 0.08971, 0.3648, 0.4577, 0.3624, 0.2947, 0.3658, 0.2095, 0.3663, 0.08971, 0.3624, 0.2947, 0.3936, 0.2973, 0.3938, 0.2183, 0.3865, 0.4553, 0.3792, 0.904, 0.3834, 0.7031, 0.3783, 0.9062, 0.3227, 0.5506, 0.315, 0.5516, 0.3157, 0.7033, 0.3214, 0.6237, 0.3227, 0.5506, 0.3157, 0.7033, 0.3162, 0.3729, 0.3226, 0.386, 0.3197, 0.4271, 0.3162, 0.3729, 0.3197, 0.4271, 0.3157, 0.3528, 0.316, 0.6351, 0.3214, 0.6237, 0.3167, 0.5131, 0.316, 0.6351, 0.3167, 0.5131, 0.3203, 0.554, 0.3203, 0.554, 0.3177, 0.4854, 0.3339, 0.2998, 0.3203, 0.554, 0.3157, 0.3528, 0.3156, 0.5253, 0.3162, 0.3729, 0.3157, 0.3528, 0.3226, 0.386, 0.3177, 0.4854, 0.3156, 0.5253, 0.3157, 0.3528, 0.3177, 0.4854, 0.3197, 0.4271, 0.3339, 0.2998, 0.3177, 0.4854, 0.3157, 0.3528, 0.3197, 0.4271, 0.357, 0.01889, 0.3403, 0.234, 0.3339, 0.2998, 0.3553, 0.9302, 0.357, 0.01889, 0.3339, 0.2998, 0.3403, 0.234, 0.357, 0.01889, 0.3551, 0.8747, 0.3339, 0.2998, 0.3453, 0.9001, 0.3553, 0.9302, 0.3553, 0.9302, 0.3551, 0.8747, 0.357, 0.01889, 0.3468, 0.7537, 0.3511, 0.4747, 0.335, 0.801, 0.3468, 0.7537, 0.335, 0.801, 0.3345, 0.9126, 0.36, 0.3883, 0.335, 0.801, 0.3511, 0.4747, 0.3537, 0.7567, 0.335, 0.801, 0.36, 0.3883, 0.36, 0.3883, 0.3757, 0.4442, 0.3537, 0.7567, 0.3306, 0.1213, 0.3403, 0.234, 0.3551, 0.8747, 0.3345, 0.9126, 0.3306, 0.1213, 0.3551, 0.8747, 0.3453, 0.9001, 0.3339, 0.2998, 0.3259, 0.1853, 0.3177, 0.4854, 0.3203, 0.554, 0.3156, 0.5253, 0.335, 0.801, 0.3537, 0.7567, 0.3453, 0.9001, 0.3453, 0.9001, 0.3537, 0.7567, 0.3553, 0.9302, 0.3259, 0.1853, 0.335, 0.801, 0.3453, 0.9001, 0.3259, 0.1853, 0.3306, 0.1213, 0.3345, 0.9126, 0.3167, 0.5131, 0.3306, 0.1213, 0.3259, 0.1853, 0.335, 0.801, 0.3259, 0.1853, 0.3345, 0.9126, 0.4204, 0.5478, 0.4241, 0.345, 0.424, 0.3424, 0.4118, 0.6142, 0.4204, 0.5478, 0.424, 0.3424, 0.4118, 0.6142, 0.4153, 0.3653, 0.4204, 0.5478, 0.4147, 0.2439, 0.4118, 0.6142, 0.424, 0.3424, 0.3518, 0.1844, 0.3527, 0.3756, 0.34, 0.2702, 0.3875, 0.5989, 0.4024, 0.4458, 0.4118, 0.6142, 0.4147, 0.2439, 0.3896, 0.9105, 0.4118, 0.6142, 0.4118, 0.6142, 0.3896, 0.9105, 0.3874, 0.7197, 0.4166, 0.2465, 0.4178, 0.3417, 0.4153, 0.3653, 0.4153, 0.3653, 0.387, 0.1468, 0.4004, 0.5602, 0.387, 0.1468, 0.3527, 0.3756, 0.3518, 0.1844, 0.4153, 0.3653, 0.4004, 0.5602, 0.4166, 0.2465, 0.3527, 0.3756, 0.387, 0.1468, 0.4024, 0.4458, 0.4024, 0.4458, 0.387, 0.1468, 0.4153, 0.3653, 0.3532, 0.6749, 0.3607, 0.9526, 0.34, 0.7003, 0.4118, 0.6142, 0.4024, 0.4458, 0.4153, 0.3653, 0.3469, 0.6189, 0.3532, 0.6749, 0.365, 0.5836, 0.3396, 0.5358, 0.3469, 0.6189, 0.3619, 0.4681, 0.3469, 0.6189, 0.365, 0.5836, 0.3619, 0.4681, 0.34, 0.2702, 0.34, 0.7003, 0.3387, 0.3096, 0.3875, 0.5989, 0.3791, 0.5852, 0.365, 0.5836, 0.365, 0.5836, 0.3791, 0.5852, 0.3619, 0.4681, 0.3532, 0.6749, 0.3507, 0.6317, 0.365, 0.5836, 0.3875, 0.5989, 0.365, 0.5836, 0.3527, 0.3756, 0.3509, 0.3451, 0.34, 0.7003, 0.3607, 0.9526, 0.3694, 0.4572, 0.3708, 0.07515, 0.3894, 0.123, 0.3894, 0.123, 0.3708, 0.07515, 0.4147, 0.2439, 0.3694, 0.4572, 0.3509, 0.3451, 0.3708, 0.07515, 0.3896, 0.9105, 0.4147, 0.2439, 0.3809, 0.7822, 0.3708, 0.07515, 0.3809, 0.7822, 0.4147, 0.2439, 0.34, 0.7003, 0.34, 0.2702, 0.3507, 0.6317, 0.3507, 0.6317, 0.3532, 0.6749, 0.34, 0.7003, 0.3507, 0.6317, 0.3527, 0.3756, 0.365, 0.5836, 0.3527, 0.3756, 0.3507, 0.6317, 0.34, 0.2702, 0.3509, 0.3451, 0.3377, 0.6152, 0.34, 0.7003, 0.3708, 0.07515, 0.3509, 0.3451, 0.3607, 0.9526, 0.34, 0.7003, 0.3377, 0.6152, 0.3335, 0.7219, 0.3306, 0.1213, 0.3227, 0.5506, 0.3338, 0.4443, 0.3338, 0.4443, 0.3403, 0.234, 0.3306, 0.1213, 0.3338, 0.4443, 0.3339, 0.2998, 0.3403, 0.234, 0.3306, 0.1213, 0.3167, 0.5131, 0.3227, 0.5506, 0.3167, 0.5131, 0.315, 0.5516, 0.3227, 0.5506, 0.3339, 0.2998, 0.3197, 0.4271, 0.3226, 0.386, 0.3339, 0.2998, 0.3338, 0.4443, 0.316, 0.6351, 0.3214, 0.6237, 0.316, 0.6351, 0.3338, 0.4443, 0.316, 0.6351, 0.3203, 0.554, 0.3339, 0.2998, 0.3157, 0.7033, 0.315, 0.5516, 0.3167, 0.5131, 0.3157, 0.7033, 0.3167, 0.5131, 0.3214, 0.6237, 0.3338, 0.4443, 0.3227, 0.5506, 0.3214, 0.6237, 0.3259, 0.1853, 0.3157, 0.3528, 0.3167, 0.5131, 0.3642, 0.8028, 0.3518, 0.1844, 0.34, 0.2702, 0.387, 0.1468, 0.3518, 0.1844, 0.3642, 0.8028, 0.3167, 0.5131, 0.3157, 0.3528, 0.3203, 0.554, 0.3259, 0.1853, 0.3339, 0.2998, 0.3226, 0.386, 0.3157, 0.3528, 0.3259, 0.1853, 0.3226, 0.386, 0.424, 0.3424, 0.4284, 0.4474, 0.424, 0.5467, 0.4087, 0.5079, 0.4049, 0.7695, 0.4125, 0.6203, 0.4087, 0.5079, 0.4125, 0.6203, 0.4102, 0.4997, 0.4102, 0.4997, 0.4125, 0.6203, 0.4049, 0.7695, 0.421, 0.7385, 0.4191, 0.9207, 0.4173, 0.6656, 0.4277, 0.2028, 0.4245, 0.2246, 0.4208, 0.4005, 0.4191, 0.9207, 0.421, 0.7385, 0.4161, 0.9229, 0.3823, 0.6788, 0.3792, 0.904, 0.3689, 0.4154, 0.3864, 0.46, 0.3823, 0.6788, 0.3689, 0.4154, 0.4245, 0.2246, 0.4277, 0.2028, 0.4137, 0.965, 0.4208, 0.4005, 0.4245, 0.2246, 0.4184, 0.6687, 0.4299, 0.8048, 0.424, 0.5467, 0.4245, 0.2027, 0.4245, 0.2246, 0.4299, 0.8048, 0.4245, 0.2027, 0.424, 0.5467, 0.4299, 0.8048, 0.4137, 0.965, 0.4299, 0.8048, 0.4245, 0.2246, 0.4137, 0.965, 0.424, 0.5467, 0.4284, 0.4474, 0.4241, 0.345, 0.424, 0.5467, 0.4147, 0.2439, 0.424, 0.3424, 0.424, 0.3424, 0.4241, 0.345, 0.4284, 0.4474, 0.4136, 0.2063, 0.4191, 0.9207, 0.4161, 0.9229, 0.3823, 0.6788, 0.3901, 0.5753, 0.3867, 0.45, 0.3936, 0.2197, 0.3951, 0.364, 0.3864, 0.46, 0.3864, 0.46, 0.3951, 0.364, 0.3867, 0.45, 0.3936, 0.2197, 0.3867, 0.45, 0.3951, 0.364, 0.3823, 0.6788, 0.3864, 0.46, 0.3901, 0.5753, 0.3864, 0.46, 0.3867, 0.45, 0.3901, 0.5753, 0.3823, 0.6788, 0.3834, 0.7031, 0.3792, 0.904, 0.3671, 0.702, 0.3648, 0.4577, 0.3637, 0.09844, 0.4024, 0.4458, 0.3875, 0.5989, 0.3527, 0.3756, 0.4245, 0.2027, 0.4184, 0.6687, 0.4245, 0.2246, 0.3624, 0.2947, 0.3642, 0.4038, 0.362, 0.5849, 0.3617, 0.302, 0.3642, 0.4038, 0.3624, 0.2947, 0.3663, 0.08971, 0.3663, 0.08988, 0.3637, 0.09844, 0.3648, 0.4577, 0.3663, 0.08971, 0.3637, 0.09844, 0.3637, 0.09844, 0.3663, 0.08988, 0.3624, 0.2947, 0.3663, 0.08988, 0.3658, 0.2095, 0.3624, 0.2947, 0.3737, 0.1374, 0.3792, 0.904, 0.3798, 0.6295, 0.3578, 0.5963, 0.362, 0.5849, 0.3582, 0.6039, 0.4173, 0.6656, 0.4208, 0.4005, 0.4243, 0.5567, 0.3624, 0.2947, 0.362, 0.5849, 0.3578, 0.5963, 0.4161, 0.2217, 0.4191, 0.9207, 0.4136, 0.2063, 0.4136, 0.2063, 0.4087, 0.5079, 0.4161, 0.2217, 0.4102, 0.4997, 0.4161, 0.2217, 0.4087, 0.5079, 0.3277, 0.9073, 0.3358, 0.4111, 0.3328, 0.3977, 0.3689, 0.4154, 0.3378, 0.89, 0.4063, 0.9368, 0.4087, 0.5079, 0.3823, 0.6788, 0.3867, 0.45, 0.4102, 0.4997, 0.3689, 0.4154, 0.4063, 0.9368, 0.3867, 0.45, 0.3936, 0.2197, 0.4087, 0.5079, 0.3989, 0.8742, 0.4087, 0.5079, 0.3936, 0.2197, 0.3936, 0.2197, 0.3864, 0.46, 0.3689, 0.4154, 0.4102, 0.4997, 0.3989, 0.8742, 0.3689, 0.4154, 0.3989, 0.8742, 0.3936, 0.2197, 0.3689, 0.4154, 0.3792, 0.904, 0.3737, 0.1374, 0.3689, 0.4154, 0.3737, 0.1374, 0.3697, 0.3721, 0.3689, 0.4154, 0.3328, 0.3977, 0.3378, 0.89, 0.3277, 0.9073, 0.3509, 0.3451, 0.3694, 0.4572, 0.3377, 0.6152, 0.3578, 0.5963, 0.3582, 0.6039, 0.3542, 0.8635, 0.4147, 0.2439, 0.4137, 0.965, 0.3894, 0.123, 0.3989, 0.8742, 0.4049, 0.7695, 0.4087, 0.5079, 0.4049, 0.7695, 0.3989, 0.8742, 0.4102, 0.4997, 0.3706, 0.8727, 0.3328, 0.3977, 0.3535, 0.8552, 0.3535, 0.8552, 0.3328, 0.3977, 0.3358, 0.4111, 0.4241, 0.345, 0.4245, 0.2027, 0.424, 0.5467, 0.3358, 0.4111, 0.3535, 0.8522, 0.3535, 0.8552, 0.4147, 0.2439, 0.424, 0.5467, 0.4137, 0.965, 0.3378, 0.89, 0.3706, 0.8727, 0.4063, 0.9368, 0.3706, 0.8727, 0.3378, 0.89, 0.3328, 0.3977, 0.3553, 0.9302, 0.3739, 0.8029, 0.3551, 0.8747, 0.3739, 0.8029, 0.3616, 0.8419, 0.3551, 0.8747, 0.3616, 0.8419, 0.3468, 0.7537, 0.3551, 0.8747, 0.3468, 0.7537, 0.3345, 0.9126, 0.3551, 0.8747, 0.3553, 0.9302, 0.3537, 0.7567, 0.379, 0.6064, 0.379, 0.6064, 0.3537, 0.7567, 0.3757, 0.4442, 0.379, 0.6064, 0.3739, 0.8029, 0.3553, 0.9302, 0.3392, 0.8435, 0.3277, 0.9073, 0.3422, 0.8321, 0.3637, 0.09844, 0.3689, 0.4154, 0.3671, 0.702, 0.3697, 0.3721, 0.3671, 0.702, 0.3689, 0.4154, 0.3277, 0.9073, 0.3378, 0.89, 0.3422, 0.8321, 0.3378, 0.89, 0.3689, 0.4154, 0.3578, 0.5963, 0.3637, 0.09844, 0.3624, 0.2947, 0.3578, 0.5963, 0.3392, 0.8435, 0.3422, 0.8321, 0.3542, 0.8635, 0.3689, 0.4154, 0.3637, 0.09844, 0.3578, 0.5963, 0.3578, 0.5963, 0.3422, 0.8321, 0.3378, 0.89, 0.3449, 0.4487, 0.36, 0.3883, 0.3511, 0.4747, 0.3706, 0.8727, 0.3963, 0.6132, 0.4063, 0.9368, 0.4109, 0.5717, 0.4063, 0.9368, 0.3963, 0.6132, 0.3511, 0.4747, 0.3468, 0.7537, 0.3449, 0.4487, 0.3406, 0.7476, 0.3449, 0.4487, 0.3468, 0.7537, 0.3963, 0.6132, 0.379, 0.6064, 0.3757, 0.4442, 0.3616, 0.8419, 0.3706, 0.8727, 0.3535, 0.8552, 0.3535, 0.8552, 0.3468, 0.7537, 0.3616, 0.8419, 0.3535, 0.8552, 0.3406, 0.7476, 0.3468, 0.7537, 0.3406, 0.7476, 0.3447, 0.7325, 0.3449, 0.4487, 0.3447, 0.7325, 0.3406, 0.7476, 0.3535, 0.8552, 0.3706, 0.8727, 0.3739, 0.8029, 0.3963, 0.6132, 0.3739, 0.8029, 0.379, 0.6064, 0.3963, 0.6132, 0.3706, 0.8727, 0.3616, 0.8419, 0.3739, 0.8029, 0.3447, 0.7325, 0.3535, 0.8552, 0.3535, 0.8522, 0.4137, 0.965, 0.3963, 0.6132, 0.3894, 0.123, 0.3757, 0.4442, 0.3894, 0.123, 0.3963, 0.6132, 0.3894, 0.123, 0.3757, 0.4442, 0.3694, 0.4572, 0.4109, 0.5717, 0.4137, 0.965, 0.4277, 0.2028, 0.3963, 0.6132, 0.4137, 0.965, 0.4109, 0.5717, 0.3578, 0.5963, 0.3542, 0.8635, 0.3422, 0.8321, 0.4191, 0.9207, 0.4161, 0.2217, 0.4063, 0.9368, 0.4184, 0.6687, 0.4087, 0.5079, 0.4161, 0.9229, 0.4136, 0.2063, 0.4161, 0.9229, 0.4087, 0.5079, 0.4161, 0.2217, 0.4102, 0.4997, 0.4063, 0.9368, 0.3694, 0.4572, 0.3757, 0.4442, 0.36, 0.3883, 0.3449, 0.4487, 0.3447, 0.7325, 0.3335, 0.7219, 0.4184, 0.6687, 0.4161, 0.9229, 0.421, 0.7385, 0.4243, 0.5567, 0.4184, 0.6687, 0.421, 0.7385, 0.4109, 0.5717, 0.4173, 0.6656, 0.4063, 0.9368, 0.421, 0.7385, 0.4173, 0.6656, 0.4243, 0.5567, 0.4191, 0.9207, 0.4063, 0.9368, 0.4173, 0.6656, 0.3377, 0.6152, 0.3449, 0.4487, 0.3335, 0.7219, 0.3449, 0.4487, 0.3377, 0.6152, 0.36, 0.3883, 0.3694, 0.4572, 0.36, 0.3883, 0.3377, 0.6152, 0.4208, 0.4005, 0.4109, 0.5717, 0.4277, 0.2028, 0.4173, 0.6656, 0.4109, 0.5717, 0.4208, 0.4005, 0.4243, 0.5567, 0.4208, 0.4005, 0.4184, 0.6687, 0.4232, 0.524, 0.4229, 0.6722, 0.419, 0.5642, 0.419, 0.5642, 0.4229, 0.6722, 0.4132, 0.6363, 0.419, 0.5642, 0.4132, 0.6363, 0.4176, 0.4955, 0.4229, 0.6722, 0.4219, 0.8288, 0.4166, 0.2465, 0.4176, 0.4955, 0.3911, 0.2773, 0.4158, 0.4041, 0.4176, 0.4955, 0.4132, 0.6363, 0.3911, 0.2773, 0.4231, 0.5091, 0.4212, 0.6651, 0.4229, 0.6722, 0.4155, 0.3794, 0.4231, 0.5091, 0.4158, 0.4041, 0.4176, 0.4955, 0.4158, 0.4041, 0.4232, 0.524, 0.387, 0.1468, 0.3864, 0.8313, 0.4004, 0.5602, 0.4231, 0.5091, 0.4232, 0.524, 0.4158, 0.4041, 0.387, 0.1468, 0.3642, 0.8028, 0.3864, 0.8313, 0.4229, 0.6722, 0.4232, 0.524, 0.4231, 0.5091, 0.3886, 0.3957, 0.3894, 0.3881, 0.3864, 0.392, 0.39, 0.6907, 0.3877, 0.2664, 0.3844, 0.6453, 0.3864, 0.392, 0.3799, 0.513, 0.3818, 0.3872, 0.3894, 0.3881, 0.39, 0.6907, 0.3864, 0.392, 0.3844, 0.6453, 0.3799, 0.513, 0.3864, 0.392, 0.3684, 0.5352, 0.3799, 0.513, 0.3844, 0.6453, 0.3684, 0.5352, 0.3818, 0.3872, 0.3799, 0.513, 0.3853, 0.4369, 0.3866, 0.4024, 0.3877, 0.2664, 0.3853, 0.4369, 0.39, 0.6907, 0.3861, 0.9188, 0.4176, 0.4955, 0.4149, 0.5348, 0.419, 0.5642, 0.3866, 0.4024, 0.3891, 0.6513, 0.3901, 0.8905, 0.39, 0.6907, 0.3853, 0.4369, 0.3877, 0.2664, 0.3853, 0.4369, 0.3861, 0.9188, 0.3931, 0.289, 0.3891, 0.6513, 0.3866, 0.4024, 0.3931, 0.289, 0.3866, 0.4024, 0.3853, 0.4369, 0.3931, 0.289, 0.3963, 0.3841, 0.395, 0.5613, 0.3962, 0.3859, 0.3962, 0.3859, 0.395, 0.5613, 0.3947, 0.6811, 0.3911, 0.2773, 0.3864, 0.8313, 0.3901, 0.8905, 0.395, 0.5613, 0.3959, 0.343, 0.3981, 0.3439, 0.3954, 0.5202, 0.395, 0.5613, 0.3981, 0.3439, 0.3947, 0.6811, 0.3911, 0.2773, 0.3962, 0.3859, 0.3962, 0.3859, 0.3911, 0.2773, 0.3901, 0.8905, 0.4132, 0.6363, 0.4166, 0.2465, 0.4004, 0.5602, 0.3963, 0.3841, 0.3962, 0.3859, 0.3901, 0.8905, 0.3901, 0.8909, 0.3963, 0.3841, 0.3901, 0.8905, 0.3923, 0.2895, 0.3947, 0.6811, 0.3963, 0.3841, 0.4178, 0.3417, 0.4132, 0.6363, 0.4004, 0.5602, 0.3923, 0.2895, 0.3963, 0.3841, 0.3901, 0.8909, 0.3947, 0.5607, 0.395, 0.5613, 0.3947, 0.6811, 0.3947, 0.5607, 0.3959, 0.343, 0.395, 0.5613, 0.3947, 0.5607, 0.3954, 0.5202, 0.3959, 0.343, 0.395, 0.5613, 0.3963, 0.3841, 0.3947, 0.6811, 0.3864, 0.8313, 0.3923, 0.2895, 0.3901, 0.8909, 0.4158, 0.4041, 0.4052, 0.1743, 0.4155, 0.3794, 0.4155, 0.3794, 0.4052, 0.1743, 0.4083, 0.5624, 0.3981, 0.3439, 0.4005, 0.4166, 0.3954, 0.5202, 0.3864, 0.8313, 0.3911, 0.2773, 0.4004, 0.5602, 0.4212, 0.6651, 0.4219, 0.8288, 0.4229, 0.6722, 0.4219, 0.8288, 0.4178, 0.3417, 0.4166, 0.2465, 0.4166, 0.2465, 0.4132, 0.6363, 0.4229, 0.6722, 0.3981, 0.3439, 0.4101, 0.4222, 0.4005, 0.4166, 0.4132, 0.6363, 0.4004, 0.5602, 0.3911, 0.2773, 0.4101, 0.4222, 0.4014, 0.5761, 0.4005, 0.4166, 0.3947, 0.6811, 0.4014, 0.5761, 0.3911, 0.2773, 0.3911, 0.2773, 0.4052, 0.1743, 0.4158, 0.4041, 0.4014, 0.5761, 0.4052, 0.1743, 0.3911, 0.2773, 0.4101, 0.4222, 0.4083, 0.5624, 0.4014, 0.5761, 0.3954, 0.5202, 0.4005, 0.4166, 0.4014, 0.5761, 0.3947, 0.6811, 0.395, 0.5613, 0.4014, 0.5761, 0.4083, 0.5624, 0.4052, 0.1743, 0.4014, 0.5761, 0.3954, 0.5202, 0.4014, 0.5761, 0.395, 0.5613, 0.3214, 0.9737, 0.3174, 0.9194, 0.3207, 0.7955, 0.3343, 0.4041, 0.3301, 0.2114, 0.3297, 0.2116, 0.3343, 0.4041, 0.3413, 0.6626, 0.3396, 0.5358, 0.3631, 0.6712, 0.3413, 0.6626, 0.36, 0.4905, 0.3343, 0.4041, 0.3396, 0.5358, 0.3301, 0.2114, 0.3161, 0.7752, 0.321, 0.8156, 0.3237, 0.9173, 0.324, 0.8116, 0.317, 0.8689, 0.3234, 0.9205, 0.3708, 0.07515, 0.3607, 0.9526, 0.3809, 0.7822, 0.3532, 0.6749, 0.3469, 0.6189, 0.3607, 0.9526, 0.3413, 0.6626, 0.3469, 0.6189, 0.3396, 0.5358, 0.3413, 0.6626, 0.3607, 0.9526, 0.3469, 0.6189, 0.3875, 0.5989, 0.3874, 0.7197, 0.3791, 0.5852, 0.3631, 0.6712, 0.36, 0.4905, 0.3829, 0.6997, 0.36, 0.4905, 0.3619, 0.4681, 0.3829, 0.6997, 0.3791, 0.5852, 0.3829, 0.6997, 0.3619, 0.4681, 0.3829, 0.6997, 0.3791, 0.5852, 0.3874, 0.7197, 0.3896, 0.9105, 0.3829, 0.6997, 0.3874, 0.7197, 0.3896, 0.9105, 0.3809, 0.7822, 0.3631, 0.6712, 0.3631, 0.6712, 0.3809, 0.7822, 0.3413, 0.6626, 0.3809, 0.7822, 0.3607, 0.9526, 0.3413, 0.6626, 0.3874, 0.7197, 0.3875, 0.5989, 0.4118, 0.6142, 0.3829, 0.6997, 0.3896, 0.9105, 0.3631, 0.6712, 0.36, 0.4905, 0.3641, 0.4226, 0.3619, 0.4681, 0.3619, 0.4681, 0.3641, 0.4226, 0.3332, 0.6723, 0.3641, 0.4226, 0.36, 0.4905, 0.3399, 0.1421, 0.3332, 0.6723, 0.3641, 0.4226, 0.3399, 0.1421, 0.36, 0.4905, 0.3413, 0.6626, 0.3343, 0.4041, 0.36, 0.4905, 0.3343, 0.4041, 0.3297, 0.2116, 0.3399, 0.1421, 0.36, 0.4905, 0.3297, 0.2116, 0.3395, 0.136, 0.3301, 0.2114, 0.3619, 0.4681, 0.3396, 0.5358, 0.3619, 0.4681, 0.3301, 0.2114, 0.3395, 0.136, 0.3619, 0.4681, 0.3332, 0.6723, 0.3399, 0.1421, 0.3297, 0.2116, 0.324, 0.8116, 0.3171, 0.2047, 0.3184, 0.8022, 0.3237, 0.9173, 0.3171, 0.2047, 0.3301, 0.2114, 0.3184, 0.8022, 0.3297, 0.2116, 0.3301, 0.2114, 0.3171, 0.2047, 0.3332, 0.6723, 0.3234, 0.9205, 0.3237, 0.9173, 0.3332, 0.6723, 0.324, 0.8116, 0.3234, 0.9205, 0.3399, 0.1421, 0.324, 0.8116, 0.3332, 0.6723, 0.3684, 0.5352, 0.3844, 0.6453, 0.379, 0.664, 0.3877, 0.2664, 0.379, 0.664, 0.3844, 0.6453, 0.379, 0.664, 0.3877, 0.2664, 0.3866, 0.4024, 0.379, 0.664, 0.3642, 0.8028, 0.3684, 0.5352, 0.3642, 0.8028, 0.3569, 0.6054, 0.3684, 0.5352, 0.3844, 0.6453, 0.3864, 0.392, 0.39, 0.6907, 0.3569, 0.6054, 0.34, 0.2702, 0.3387, 0.3096, 0.34, 0.2702, 0.3569, 0.6054, 0.3642, 0.8028, 0.379, 0.664, 0.3901, 0.8905, 0.3864, 0.8313, 0.3866, 0.4024, 0.3901, 0.8905, 0.379, 0.664, 0.3864, 0.8313, 0.3642, 0.8028, 0.379, 0.664, 0.3171, 0.2047, 0.3164, 0.7951, 0.3234, 0.9205, 0.3171, 0.2047, 0.3237, 0.9173, 0.3164, 0.7951, 0.3234, 0.9205, 0.3164, 0.7951, 0.3237, 0.9173, 0.3171, 0.2047, 0.3234, 0.9205, 0.317, 0.8689, 0.3297, 0.2116, 0.317, 0.8689, 0.324, 0.8116, 0.317, 0.8689, 0.3297, 0.2116, 0.3171, 0.2047, 0.3214, 0.9737, 0.3164, 0.8005, 0.3184, 0.8022, 0.3214, 0.9737, 0.3178, 0.1062, 0.3174, 0.9194, 0.3184, 0.8022, 0.3164, 0.8005, 0.322, 0.9042, 0.3207, 0.7955, 0.3174, 0.9194, 0.3178, 0.1062, 0.3263, 0.07174, 0.3207, 0.7955, 0.3178, 0.1062, 0.3214, 0.9737, 0.3207, 0.7955, 0.3263, 0.07174, 0.3332, 0.6723, 0.3214, 0.9737, 0.3263, 0.07174, 0.3214, 0.9737, 0.3184, 0.8022, 0.3178, 0.1062, 0.322, 0.9042, 0.3164, 0.8005, 0.3332, 0.6723, 0.3214, 0.9737, 0.3332, 0.6723, 0.3164, 0.8005, 0.3395, 0.136, 0.3263, 0.07174, 0.3301, 0.2114, 0.3332, 0.6723, 0.3263, 0.07174, 0.3395, 0.136, 0.3184, 0.8022, 0.3301, 0.2114, 0.3263, 0.07174, 0.3178, 0.1062, 0.3184, 0.8022, 0.3263, 0.07174, 0.322, 0.9042, 0.3161, 0.7752, 0.3184, 0.8022, 0.3332, 0.6723, 0.321, 0.8156, 0.322, 0.9042, 0.321, 0.8156, 0.3161, 0.7752, 0.322, 0.9042, 0.3184, 0.8022, 0.3161, 0.7752, 0.3237, 0.9173, 0.3332, 0.6723, 0.3237, 0.9173, 0.321, 0.8156])
me_croc_body.materials.append(mat_fur)
me_croc_body.use_remesh_preserve_volume = False
me_croc_body.use_remesh_preserve_attributes = False
me_croc_body.use_mirror_vertex_groups = False
me_croc_body.update()

# ---- objects
ob_croc_body = bpy.data.objects.new('croc_body', me_croc_body)

# ---- transforms, parenting, visibility, modifiers, constraints
ob_croc_body.location = (0.0, 0.0, 0.0)
ob_croc_body.rotation_euler = (1.571, -0.0, 0.0)
ob_croc_body.lineart.crease_threshold = 0.0
_vg = ob_croc_body.vertex_groups.new(name='root.001_L.001')
_vg = ob_croc_body.vertex_groups.new(name='Bone.003a_L')
_vg = ob_croc_body.vertex_groups.new(name='root.001_L.002')
_vg = ob_croc_body.vertex_groups.new(name='root.001_L.004')
_vg = ob_croc_body.vertex_groups.new(name='root.001_R.001')
_vg = ob_croc_body.vertex_groups.new(name='Bone.003a_R')
_vg = ob_croc_body.vertex_groups.new(name='root.001_R.002')
_vg = ob_croc_body.vertex_groups.new(name='root.001_R.004')
_vg = ob_croc_body.vertex_groups.new(name='pelvis')
_vg = ob_croc_body.vertex_groups.new(name='root.001_L.003')
_vg = ob_croc_body.vertex_groups.new(name='Bone.003a_L.001')
_vg = ob_croc_body.vertex_groups.new(name='root.001_L.007')
_vg = ob_croc_body.vertex_groups.new(name='root.001_L.008')
_vg = ob_croc_body.vertex_groups.new(name='root.001_R.003')
_vg = ob_croc_body.vertex_groups.new(name='Bone.003a_R.001')
_vg = ob_croc_body.vertex_groups.new(name='root.001_R.007')
_vg = ob_croc_body.vertex_groups.new(name='root.001_R.008')
_vg = ob_croc_body.vertex_groups.new(name='pelvis.001')
_vg = ob_croc_body.vertex_groups.new(name='pelvis.003')
_vg = ob_croc_body.vertex_groups.new(name='pelvis.002')
_vg = ob_croc_body.vertex_groups.new(name='pelvis.004')
_vg = ob_croc_body.vertex_groups.new(name='root.003')
_vg = ob_croc_body.vertex_groups.new(name='root.004')
_vg = ob_croc_body.vertex_groups.new(name='root.005')

# ---- collection membership
col_collection_1.objects.link(ob_croc_body)

# ---- scene / render settings (as saved in the file)
scene.frame_start = 31; scene.frame_end = 59; scene.frame_set(45)
scene.render.engine = 'BLENDER_EEVEE_NEXT'
scene.render.resolution_percentage = 50
scene.render.fps = 30
scene.render.dither_intensity = 0.0
scene.cycles.use_denoising = False
scene.cycles.samples = 128
scene.cycles.sampling_pattern = 'TABULATED_SOBOL'
scene.cycles.use_adaptive_sampling = False
scene.cycles.use_light_tree = False
scene.cycles.blur_glossy = 0.0
scene.cycles.sample_clamp_indirect = 0.0
scene.view_settings.view_transform = 'Standard'
bpy.context.view_layer.update()

# ---- added for rendering (the .blend has no active camera and no usable light): camera, sun
cam_auto = bpy.data.cameras.new('AutoCamera')
cam_auto.lens = 50.0
cam_auto.sensor_width = 36.0
cam_auto.clip_end = 1000.0
ob_auto_camera = bpy.data.objects.new('AutoCamera', cam_auto)
scene.collection.objects.link(ob_auto_camera)
ob_auto_camera.location = (4.56025, -5.09712, 4.8374)
ob_auto_camera.rotation_euler = (1.09748, -7.21219e-08, 0.694738)
scene.camera = ob_auto_camera
light_auto_sun = bpy.data.lights.new('AutoSun', 'SUN')
light_auto_sun.energy = 3.0
light_auto_sun.angle = 0.0523599
ob_auto_sun = bpy.data.objects.new('AutoSun', light_auto_sun)
scene.collection.objects.link(ob_auto_sun)
ob_auto_sun.rotation_euler = (0.872665, 0.174533, 0.523599)
bpy.context.view_layer.update()
